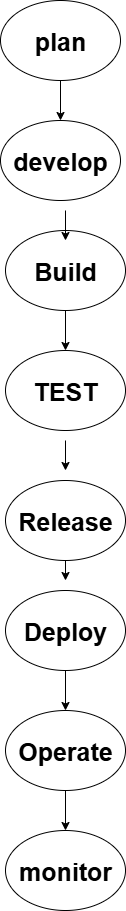

The diagram above was exported from draw.io. Its source (the exported page's mxGraphModel, read from the mxfile embedded in the PNG):
<mxGraphModel dx="1303" dy="703" grid="1" gridSize="10" guides="1" tooltips="1" connect="1" arrows="1" fold="1" page="1" pageScale="1" pageWidth="850" pageHeight="1100" math="0" shadow="0">
  <root>
    <mxCell id="0" />
    <mxCell id="1" parent="0" />
    <mxCell id="g-KKHsdKZpBsOmuL0aXV-18" value="" style="edgeStyle=orthogonalEdgeStyle;rounded=0;orthogonalLoop=1;jettySize=auto;html=1;" edge="1" parent="1" source="g-KKHsdKZpBsOmuL0aXV-1" target="g-KKHsdKZpBsOmuL0aXV-3">
      <mxGeometry relative="1" as="geometry" />
    </mxCell>
    <mxCell id="g-KKHsdKZpBsOmuL0aXV-1" value="&lt;b&gt;&lt;font style=&quot;font-size: 25px;&quot;&gt;Build&lt;/font&gt;&lt;/b&gt;" style="ellipse;whiteSpace=wrap;html=1;" vertex="1" parent="1">
      <mxGeometry x="370" y="250" width="120" height="80" as="geometry" />
    </mxCell>
    <mxCell id="g-KKHsdKZpBsOmuL0aXV-2" value="develop" style="ellipse;whiteSpace=wrap;html=1;fontSize=25;fontStyle=1" vertex="1" parent="1">
      <mxGeometry x="365" y="140" width="120" height="80" as="geometry" />
    </mxCell>
    <mxCell id="g-KKHsdKZpBsOmuL0aXV-3" value="TEST" style="ellipse;whiteSpace=wrap;html=1;fontStyle=1;fontSize=25;" vertex="1" parent="1">
      <mxGeometry x="370" y="370" width="120" height="80" as="geometry" />
    </mxCell>
    <mxCell id="g-KKHsdKZpBsOmuL0aXV-4" value="Release" style="ellipse;whiteSpace=wrap;html=1;fontSize=25;fontStyle=1" vertex="1" parent="1">
      <mxGeometry x="370" y="500" width="120" height="80" as="geometry" />
    </mxCell>
    <mxCell id="g-KKHsdKZpBsOmuL0aXV-5" value="&lt;b&gt;&lt;font style=&quot;font-size: 25px;&quot;&gt;Deploy&lt;/font&gt;&lt;/b&gt;" style="ellipse;whiteSpace=wrap;html=1;" vertex="1" parent="1">
      <mxGeometry x="370" y="610" width="120" height="80" as="geometry" />
    </mxCell>
    <mxCell id="g-KKHsdKZpBsOmuL0aXV-6" value="Operate" style="ellipse;whiteSpace=wrap;html=1;fontStyle=1;fontSize=25;" vertex="1" parent="1">
      <mxGeometry x="370" y="730" width="120" height="80" as="geometry" />
    </mxCell>
    <mxCell id="g-KKHsdKZpBsOmuL0aXV-7" value="&lt;b&gt;&lt;font style=&quot;font-size: 25px;&quot;&gt;monitor&lt;/font&gt;&lt;/b&gt;" style="ellipse;whiteSpace=wrap;html=1;" vertex="1" parent="1">
      <mxGeometry x="370" y="850" width="120" height="80" as="geometry" />
    </mxCell>
    <mxCell id="g-KKHsdKZpBsOmuL0aXV-26" value="" style="edgeStyle=orthogonalEdgeStyle;rounded=0;orthogonalLoop=1;jettySize=auto;html=1;" edge="1" parent="1" source="g-KKHsdKZpBsOmuL0aXV-9" target="g-KKHsdKZpBsOmuL0aXV-2">
      <mxGeometry relative="1" as="geometry" />
    </mxCell>
    <mxCell id="g-KKHsdKZpBsOmuL0aXV-9" value="&lt;font style=&quot;font-size: 25px;&quot;&gt;plan&lt;/font&gt;" style="ellipse;whiteSpace=wrap;html=1;fontStyle=1" vertex="1" parent="1">
      <mxGeometry x="365" y="20" width="120" height="80" as="geometry" />
    </mxCell>
    <mxCell id="g-KKHsdKZpBsOmuL0aXV-11" value="" style="endArrow=classic;html=1;rounded=0;" edge="1" parent="1" source="g-KKHsdKZpBsOmuL0aXV-5" target="g-KKHsdKZpBsOmuL0aXV-6">
      <mxGeometry width="50" height="50" relative="1" as="geometry">
        <mxPoint x="410" y="750" as="sourcePoint" />
        <mxPoint x="460" y="700" as="targetPoint" />
      </mxGeometry>
    </mxCell>
    <mxCell id="g-KKHsdKZpBsOmuL0aXV-13" value="" style="endArrow=classic;html=1;rounded=0;entryX=0.5;entryY=0;entryDx=0;entryDy=0;exitX=0.5;exitY=1;exitDx=0;exitDy=0;" edge="1" parent="1" source="g-KKHsdKZpBsOmuL0aXV-6" target="g-KKHsdKZpBsOmuL0aXV-7">
      <mxGeometry width="50" height="50" relative="1" as="geometry">
        <mxPoint x="420" y="850" as="sourcePoint" />
        <mxPoint x="470" y="800" as="targetPoint" />
      </mxGeometry>
    </mxCell>
    <mxCell id="g-KKHsdKZpBsOmuL0aXV-14" value="" style="endArrow=classic;html=1;rounded=0;exitX=0.5;exitY=1;exitDx=0;exitDy=0;" edge="1" parent="1" source="g-KKHsdKZpBsOmuL0aXV-4">
      <mxGeometry width="50" height="50" relative="1" as="geometry">
        <mxPoint x="410" y="610" as="sourcePoint" />
        <mxPoint x="430" y="600" as="targetPoint" />
      </mxGeometry>
    </mxCell>
    <mxCell id="g-KKHsdKZpBsOmuL0aXV-17" value="" style="endArrow=classic;html=1;rounded=0;exitX=0.5;exitY=1;exitDx=0;exitDy=0;" edge="1" parent="1">
      <mxGeometry width="50" height="50" relative="1" as="geometry">
        <mxPoint x="430" y="460" as="sourcePoint" />
        <mxPoint x="430" y="490" as="targetPoint" />
      </mxGeometry>
    </mxCell>
    <mxCell id="g-KKHsdKZpBsOmuL0aXV-20" value="" style="endArrow=classic;html=1;rounded=0;exitX=0.5;exitY=1;exitDx=0;exitDy=0;" edge="1" parent="1">
      <mxGeometry width="50" height="50" relative="1" as="geometry">
        <mxPoint x="430" y="230" as="sourcePoint" />
        <mxPoint x="430" y="260" as="targetPoint" />
        <Array as="points">
          <mxPoint x="430" y="230" />
        </Array>
      </mxGeometry>
    </mxCell>
  </root>
</mxGraphModel>